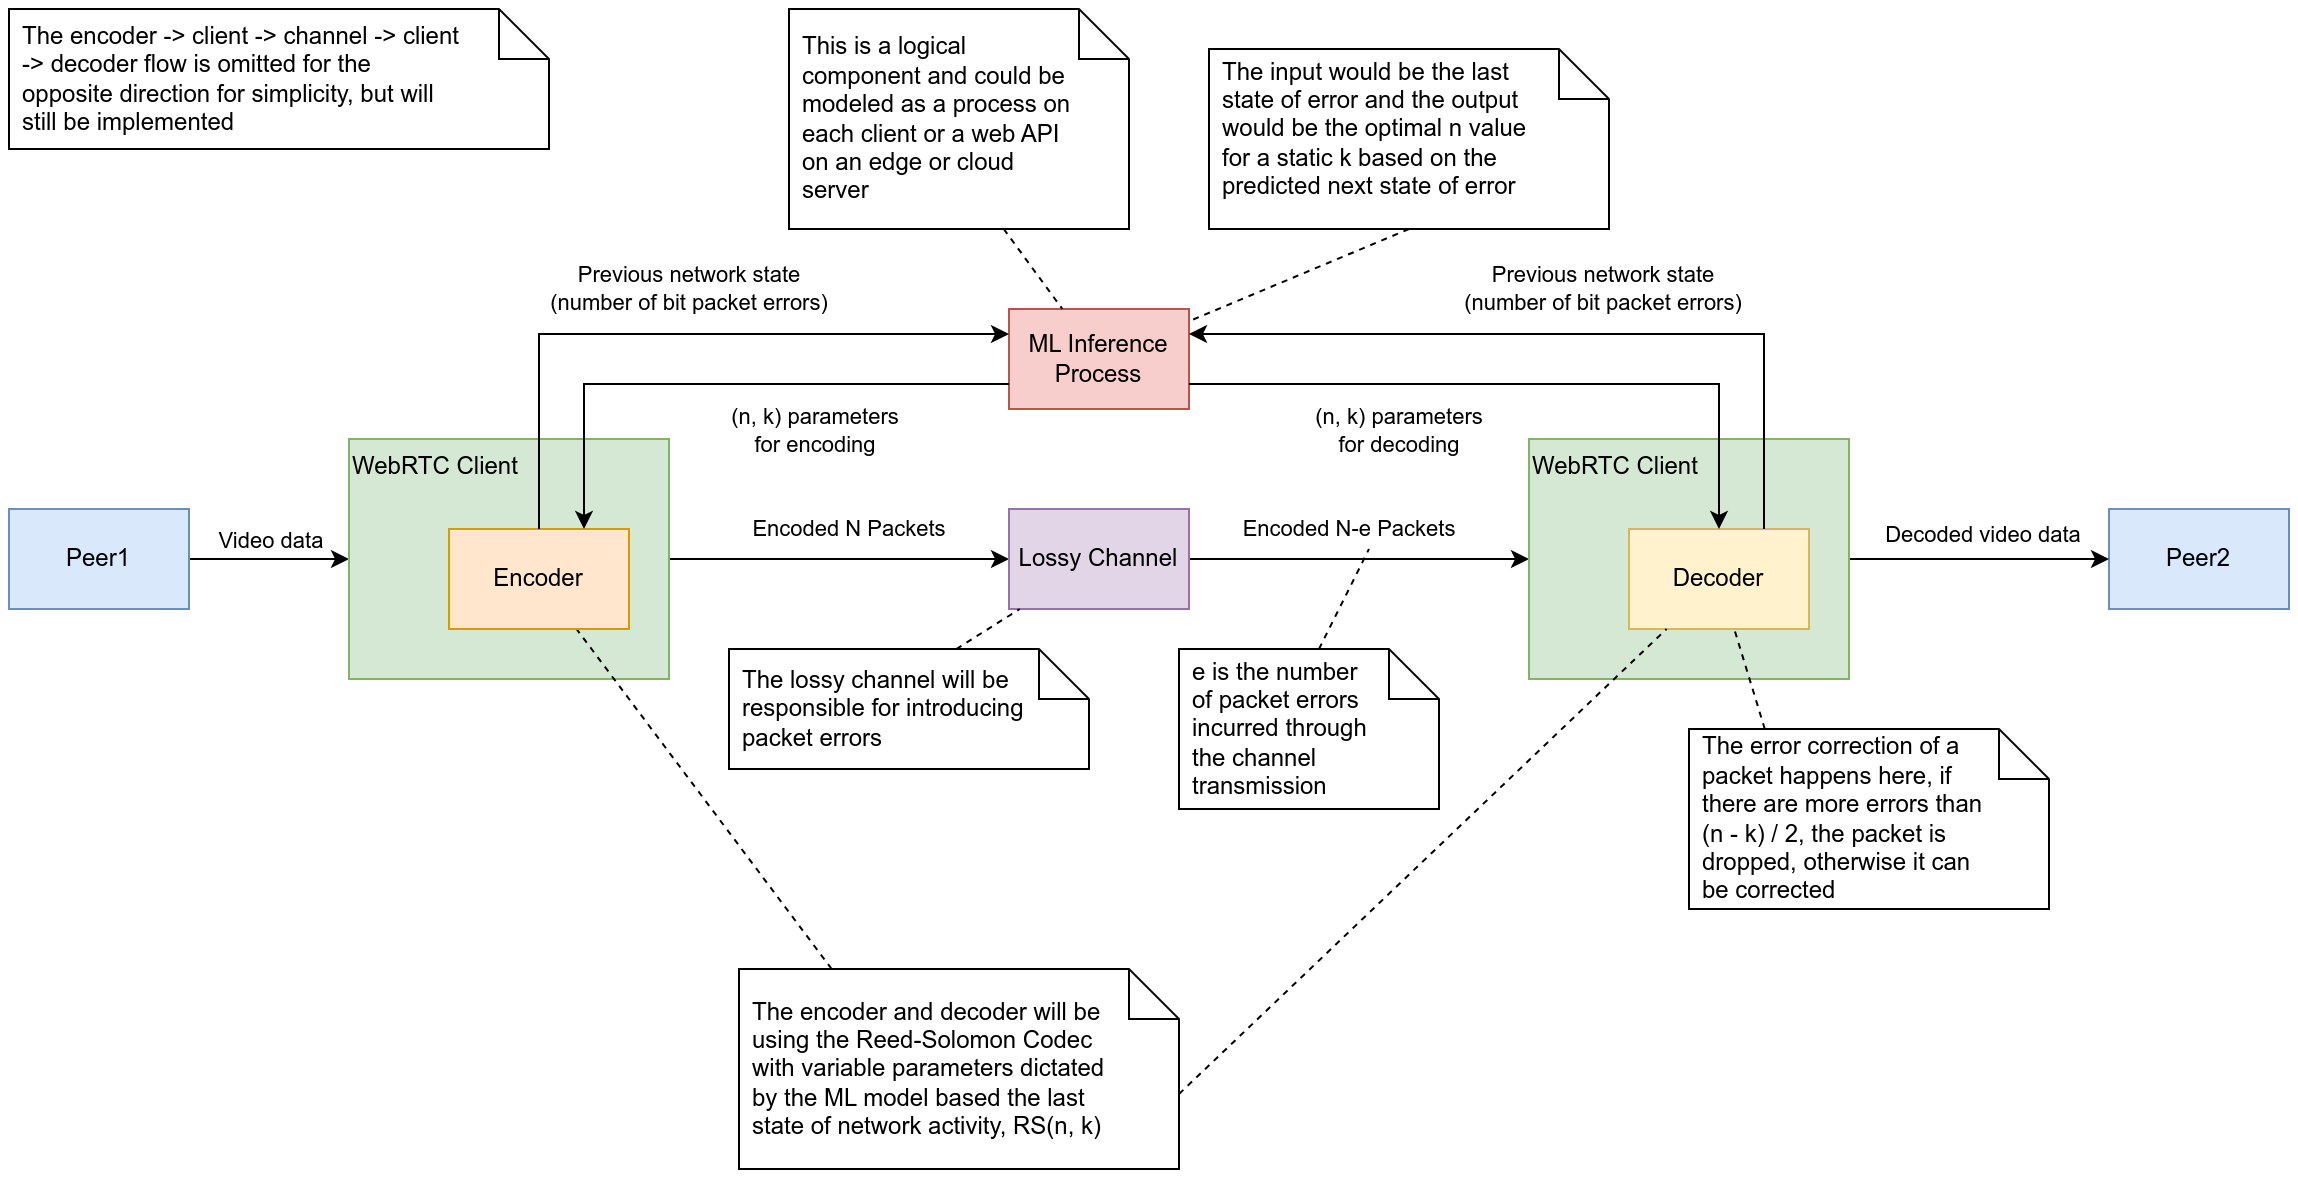

The diagram above was exported from draw.io. Its source (the exported page's mxGraphModel, read from the mxfile embedded in the PNG):
<mxGraphModel dx="1430" dy="1895" grid="1" gridSize="10" guides="1" tooltips="1" connect="1" arrows="1" fold="1" page="1" pageScale="1" pageWidth="850" pageHeight="1100" math="0" shadow="0">
  <root>
    <mxCell id="0" />
    <mxCell id="1" parent="0" />
    <mxCell id="X2kwXcrv5KPf-A57S-1x-4" style="edgeStyle=orthogonalEdgeStyle;rounded=0;orthogonalLoop=1;jettySize=auto;html=1;exitX=1;exitY=0.5;exitDx=0;exitDy=0;" parent="1" source="X2kwXcrv5KPf-A57S-1x-1" target="X2kwXcrv5KPf-A57S-1x-11" edge="1">
      <mxGeometry relative="1" as="geometry" />
    </mxCell>
    <mxCell id="X2kwXcrv5KPf-A57S-1x-5" value="Video data" style="edgeLabel;html=1;align=center;verticalAlign=middle;resizable=0;points=[];" parent="X2kwXcrv5KPf-A57S-1x-4" vertex="1" connectable="0">
      <mxGeometry x="-0.515" y="-1" relative="1" as="geometry">
        <mxPoint x="21" y="-10" as="offset" />
      </mxGeometry>
    </mxCell>
    <mxCell id="X2kwXcrv5KPf-A57S-1x-1" value="Peer1" style="rounded=0;whiteSpace=wrap;html=1;fillColor=#dae8fc;strokeColor=#6c8ebf;" parent="1" vertex="1">
      <mxGeometry x="50" y="180" width="90" height="50" as="geometry" />
    </mxCell>
    <mxCell id="X2kwXcrv5KPf-A57S-1x-2" value="Peer2" style="rounded=0;whiteSpace=wrap;html=1;fillColor=#dae8fc;strokeColor=#6c8ebf;" parent="1" vertex="1">
      <mxGeometry x="1100" y="180" width="90" height="50" as="geometry" />
    </mxCell>
    <mxCell id="X2kwXcrv5KPf-A57S-1x-6" value="ML Inference Process" style="rounded=0;whiteSpace=wrap;html=1;fillColor=#f8cecc;strokeColor=#b85450;" parent="1" vertex="1">
      <mxGeometry x="550" y="80" width="90" height="50" as="geometry" />
    </mxCell>
    <mxCell id="o6tcPbKfhGRPGE6MYZV4-3" style="edgeStyle=orthogonalEdgeStyle;rounded=0;orthogonalLoop=1;jettySize=auto;html=1;exitX=1;exitY=0.5;exitDx=0;exitDy=0;entryX=0;entryY=0.5;entryDx=0;entryDy=0;" edge="1" parent="1" source="X2kwXcrv5KPf-A57S-1x-11" target="X2kwXcrv5KPf-A57S-1x-13">
      <mxGeometry relative="1" as="geometry" />
    </mxCell>
    <mxCell id="o6tcPbKfhGRPGE6MYZV4-4" value="Encoded N Packets" style="edgeLabel;html=1;align=center;verticalAlign=middle;resizable=0;points=[];" vertex="1" connectable="0" parent="o6tcPbKfhGRPGE6MYZV4-3">
      <mxGeometry x="-0.1846" y="-2" relative="1" as="geometry">
        <mxPoint x="21" y="-17" as="offset" />
      </mxGeometry>
    </mxCell>
    <mxCell id="X2kwXcrv5KPf-A57S-1x-11" value="WebRTC Client" style="rounded=0;whiteSpace=wrap;html=1;verticalAlign=top;align=left;fillColor=#d5e8d4;strokeColor=#82b366;" parent="1" vertex="1">
      <mxGeometry x="220" y="145" width="160" height="120" as="geometry" />
    </mxCell>
    <mxCell id="o6tcPbKfhGRPGE6MYZV4-6" style="edgeStyle=orthogonalEdgeStyle;rounded=0;orthogonalLoop=1;jettySize=auto;html=1;exitX=1;exitY=0.5;exitDx=0;exitDy=0;entryX=0;entryY=0.5;entryDx=0;entryDy=0;" edge="1" parent="1" source="X2kwXcrv5KPf-A57S-1x-13" target="o6tcPbKfhGRPGE6MYZV4-5">
      <mxGeometry relative="1" as="geometry" />
    </mxCell>
    <mxCell id="o6tcPbKfhGRPGE6MYZV4-7" value="Encoded N-e Packets" style="edgeLabel;html=1;align=center;verticalAlign=middle;resizable=0;points=[];" vertex="1" connectable="0" parent="o6tcPbKfhGRPGE6MYZV4-6">
      <mxGeometry x="-0.1883" y="2" relative="1" as="geometry">
        <mxPoint x="11" y="-13" as="offset" />
      </mxGeometry>
    </mxCell>
    <mxCell id="X2kwXcrv5KPf-A57S-1x-13" value="Lossy Channel" style="rounded=0;whiteSpace=wrap;html=1;fillColor=#e1d5e7;strokeColor=#9673a6;" parent="1" vertex="1">
      <mxGeometry x="550" y="180" width="90" height="50" as="geometry" />
    </mxCell>
    <mxCell id="X2kwXcrv5KPf-A57S-1x-24" style="edgeStyle=orthogonalEdgeStyle;rounded=0;orthogonalLoop=1;jettySize=auto;html=1;exitX=1;exitY=0.5;exitDx=0;exitDy=0;entryX=0;entryY=0.5;entryDx=0;entryDy=0;" parent="1" source="o6tcPbKfhGRPGE6MYZV4-5" target="X2kwXcrv5KPf-A57S-1x-2" edge="1">
      <mxGeometry relative="1" as="geometry" />
    </mxCell>
    <mxCell id="X2kwXcrv5KPf-A57S-1x-25" value="Decoded video data" style="edgeLabel;html=1;align=center;verticalAlign=middle;resizable=0;points=[];" parent="X2kwXcrv5KPf-A57S-1x-24" vertex="1" connectable="0">
      <mxGeometry x="-0.58" y="2" relative="1" as="geometry">
        <mxPoint x="39" y="-10" as="offset" />
      </mxGeometry>
    </mxCell>
    <mxCell id="X2kwXcrv5KPf-A57S-1x-29" value="" style="shape=note2;boundedLbl=1;whiteSpace=wrap;html=1;size=25;verticalAlign=top;align=left;spacingLeft=5;" parent="1" vertex="1">
      <mxGeometry x="410" y="250" width="180" height="60" as="geometry" />
    </mxCell>
    <mxCell id="X2kwXcrv5KPf-A57S-1x-30" value="The lossy channel will be responsible for introducing packet errors" style="resizeWidth=1;part=1;strokeColor=none;fillColor=none;align=left;spacingLeft=5;html=1;whiteSpace=wrap;" parent="X2kwXcrv5KPf-A57S-1x-29" vertex="1">
      <mxGeometry width="151.57894736842107" height="60" relative="1" as="geometry" />
    </mxCell>
    <mxCell id="X2kwXcrv5KPf-A57S-1x-31" style="rounded=0;orthogonalLoop=1;jettySize=auto;html=1;exitX=0.75;exitY=0;exitDx=0;exitDy=0;endArrow=none;endFill=0;dashed=1;" parent="1" source="X2kwXcrv5KPf-A57S-1x-30" target="X2kwXcrv5KPf-A57S-1x-13" edge="1">
      <mxGeometry relative="1" as="geometry" />
    </mxCell>
    <mxCell id="X2kwXcrv5KPf-A57S-1x-32" value="" style="shape=note2;boundedLbl=1;whiteSpace=wrap;html=1;size=25;verticalAlign=top;align=left;spacingLeft=5;" parent="1" vertex="1">
      <mxGeometry x="415" y="410" width="220" height="100" as="geometry" />
    </mxCell>
    <mxCell id="X2kwXcrv5KPf-A57S-1x-33" value="The encoder and decoder will be using the Reed-Solomon Codec with variable parameters dictated by the ML model based the last state of network activity, RS(n, k)" style="resizeWidth=1;part=1;strokeColor=none;fillColor=none;align=left;spacingLeft=5;html=1;whiteSpace=wrap;" parent="X2kwXcrv5KPf-A57S-1x-32" vertex="1">
      <mxGeometry width="185.26" height="100" relative="1" as="geometry" />
    </mxCell>
    <mxCell id="X2kwXcrv5KPf-A57S-1x-34" style="rounded=0;orthogonalLoop=1;jettySize=auto;html=1;exitX=0.25;exitY=0;exitDx=0;exitDy=0;dashed=1;endArrow=none;endFill=0;" parent="1" source="X2kwXcrv5KPf-A57S-1x-33" target="X2kwXcrv5KPf-A57S-1x-3" edge="1">
      <mxGeometry relative="1" as="geometry" />
    </mxCell>
    <mxCell id="X2kwXcrv5KPf-A57S-1x-36" value="" style="shape=note2;boundedLbl=1;whiteSpace=wrap;html=1;size=25;verticalAlign=top;align=left;spacingLeft=5;" parent="1" vertex="1">
      <mxGeometry x="440" y="-70" width="170" height="110" as="geometry" />
    </mxCell>
    <mxCell id="X2kwXcrv5KPf-A57S-1x-37" value="This is a logical component and could be modeled as a process on each client or a web API on an edge or cloud server" style="resizeWidth=1;part=1;strokeColor=none;fillColor=none;align=left;spacingLeft=5;html=1;whiteSpace=wrap;" parent="X2kwXcrv5KPf-A57S-1x-36" vertex="1">
      <mxGeometry width="143.16" height="110" relative="1" as="geometry" />
    </mxCell>
    <mxCell id="X2kwXcrv5KPf-A57S-1x-38" style="rounded=0;orthogonalLoop=1;jettySize=auto;html=1;dashed=1;endArrow=none;endFill=0;exitX=0.75;exitY=1;exitDx=0;exitDy=0;" parent="1" source="X2kwXcrv5KPf-A57S-1x-37" target="X2kwXcrv5KPf-A57S-1x-6" edge="1">
      <mxGeometry relative="1" as="geometry">
        <mxPoint x="547" y="50" as="sourcePoint" />
      </mxGeometry>
    </mxCell>
    <mxCell id="X2kwXcrv5KPf-A57S-1x-39" value="" style="shape=note2;boundedLbl=1;whiteSpace=wrap;html=1;size=25;verticalAlign=top;align=left;spacingLeft=5;" parent="1" vertex="1">
      <mxGeometry x="890" y="290" width="180" height="90" as="geometry" />
    </mxCell>
    <mxCell id="X2kwXcrv5KPf-A57S-1x-40" value="The error correction of a packet happens here, if there are more errors than (n - k) / 2, the packet is dropped, otherwise it can be corrected" style="resizeWidth=1;part=1;strokeColor=none;fillColor=none;align=left;spacingLeft=5;html=1;whiteSpace=wrap;" parent="X2kwXcrv5KPf-A57S-1x-39" vertex="1">
      <mxGeometry width="151.58" height="90" relative="1" as="geometry" />
    </mxCell>
    <mxCell id="X2kwXcrv5KPf-A57S-1x-42" value="" style="shape=note2;boundedLbl=1;whiteSpace=wrap;html=1;size=25;verticalAlign=top;align=left;spacingLeft=5;" parent="1" vertex="1">
      <mxGeometry x="50" y="-70" width="270" height="70" as="geometry" />
    </mxCell>
    <mxCell id="X2kwXcrv5KPf-A57S-1x-43" value="The encoder -&amp;gt; client -&amp;gt; channel -&amp;gt; client -&amp;gt; decoder flow is omitted for the opposite direction for simplicity, but will still be implemented" style="resizeWidth=1;part=1;strokeColor=none;fillColor=none;align=left;spacingLeft=5;html=1;whiteSpace=wrap;" parent="X2kwXcrv5KPf-A57S-1x-42" vertex="1">
      <mxGeometry width="227.36454545454544" height="70" relative="1" as="geometry" />
    </mxCell>
    <mxCell id="ugvvgq1X8wFvH_-1jQsB-1" value="" style="shape=note2;boundedLbl=1;whiteSpace=wrap;html=1;size=25;verticalAlign=top;align=left;spacingLeft=5;" parent="1" vertex="1">
      <mxGeometry x="650" y="-50" width="200" height="90" as="geometry" />
    </mxCell>
    <mxCell id="ugvvgq1X8wFvH_-1jQsB-2" value="The input would be the last state of error and the output would be the optimal n value for a static k based on the predicted next state of error" style="resizeWidth=1;part=1;strokeColor=none;fillColor=none;align=left;spacingLeft=5;html=1;whiteSpace=wrap;" parent="ugvvgq1X8wFvH_-1jQsB-1" vertex="1">
      <mxGeometry width="168.42" height="80" relative="1" as="geometry" />
    </mxCell>
    <mxCell id="ugvvgq1X8wFvH_-1jQsB-3" style="rounded=0;orthogonalLoop=1;jettySize=auto;html=1;dashed=1;endArrow=none;endFill=0;exitX=0.5;exitY=1;exitDx=0;exitDy=0;exitPerimeter=0;" parent="1" source="ugvvgq1X8wFvH_-1jQsB-1" target="X2kwXcrv5KPf-A57S-1x-6" edge="1">
      <mxGeometry relative="1" as="geometry">
        <mxPoint x="610" y="40" as="sourcePoint" />
        <mxPoint x="640" y="80" as="targetPoint" />
      </mxGeometry>
    </mxCell>
    <mxCell id="X2kwXcrv5KPf-A57S-1x-3" value="Encoder" style="rounded=0;whiteSpace=wrap;html=1;fillColor=#ffe6cc;strokeColor=#d79b00;" parent="1" vertex="1">
      <mxGeometry x="270" y="190" width="90" height="50" as="geometry" />
    </mxCell>
    <mxCell id="X2kwXcrv5KPf-A57S-1x-7" style="edgeStyle=orthogonalEdgeStyle;rounded=0;orthogonalLoop=1;jettySize=auto;html=1;entryX=0;entryY=0.25;entryDx=0;entryDy=0;exitX=0.5;exitY=0;exitDx=0;exitDy=0;" parent="1" source="X2kwXcrv5KPf-A57S-1x-3" target="X2kwXcrv5KPf-A57S-1x-6" edge="1">
      <mxGeometry relative="1" as="geometry">
        <mxPoint x="400" y="180" as="sourcePoint" />
      </mxGeometry>
    </mxCell>
    <mxCell id="X2kwXcrv5KPf-A57S-1x-8" value="Previous network state&lt;br&gt;(number of bit packet errors)" style="edgeLabel;html=1;align=center;verticalAlign=middle;resizable=0;points=[];" parent="X2kwXcrv5KPf-A57S-1x-7" vertex="1" connectable="0">
      <mxGeometry x="-0.4163" y="2" relative="1" as="geometry">
        <mxPoint x="75" y="-21" as="offset" />
      </mxGeometry>
    </mxCell>
    <mxCell id="X2kwXcrv5KPf-A57S-1x-9" style="edgeStyle=orthogonalEdgeStyle;rounded=0;orthogonalLoop=1;jettySize=auto;html=1;exitX=0;exitY=0.75;exitDx=0;exitDy=0;entryX=0.75;entryY=0;entryDx=0;entryDy=0;" parent="1" source="X2kwXcrv5KPf-A57S-1x-6" target="X2kwXcrv5KPf-A57S-1x-3" edge="1">
      <mxGeometry relative="1" as="geometry" />
    </mxCell>
    <mxCell id="X2kwXcrv5KPf-A57S-1x-10" value="(n, k) parameters&lt;br&gt;for encoding" style="edgeLabel;html=1;align=center;verticalAlign=middle;resizable=0;points=[];" parent="X2kwXcrv5KPf-A57S-1x-9" vertex="1" connectable="0">
      <mxGeometry x="0.3007" y="-3" relative="1" as="geometry">
        <mxPoint x="88" y="26" as="offset" />
      </mxGeometry>
    </mxCell>
    <mxCell id="o6tcPbKfhGRPGE6MYZV4-5" value="WebRTC Client" style="rounded=0;whiteSpace=wrap;html=1;verticalAlign=top;align=left;fillColor=#d5e8d4;strokeColor=#82b366;" vertex="1" parent="1">
      <mxGeometry x="810" y="145" width="160" height="120" as="geometry" />
    </mxCell>
    <mxCell id="X2kwXcrv5KPf-A57S-1x-18" value="Decoder" style="rounded=0;whiteSpace=wrap;html=1;fillColor=#fff2cc;strokeColor=#d6b656;" parent="1" vertex="1">
      <mxGeometry x="860" y="190" width="90" height="50" as="geometry" />
    </mxCell>
    <mxCell id="X2kwXcrv5KPf-A57S-1x-20" style="edgeStyle=orthogonalEdgeStyle;rounded=0;orthogonalLoop=1;jettySize=auto;html=1;exitX=1;exitY=0.75;exitDx=0;exitDy=0;entryX=0.5;entryY=0;entryDx=0;entryDy=0;" parent="1" source="X2kwXcrv5KPf-A57S-1x-6" target="X2kwXcrv5KPf-A57S-1x-18" edge="1">
      <mxGeometry relative="1" as="geometry" />
    </mxCell>
    <mxCell id="X2kwXcrv5KPf-A57S-1x-22" value="(n, k) parameters&lt;br style=&quot;border-color: var(--border-color);&quot;&gt;for decoding" style="edgeLabel;html=1;align=center;verticalAlign=middle;resizable=0;points=[];" parent="X2kwXcrv5KPf-A57S-1x-20" vertex="1" connectable="0">
      <mxGeometry x="0.1461" y="-1" relative="1" as="geometry">
        <mxPoint x="-88" y="22" as="offset" />
      </mxGeometry>
    </mxCell>
    <mxCell id="X2kwXcrv5KPf-A57S-1x-19" style="edgeStyle=orthogonalEdgeStyle;rounded=0;orthogonalLoop=1;jettySize=auto;html=1;exitX=0.75;exitY=0;exitDx=0;exitDy=0;entryX=1;entryY=0.25;entryDx=0;entryDy=0;" parent="1" source="X2kwXcrv5KPf-A57S-1x-18" target="X2kwXcrv5KPf-A57S-1x-6" edge="1">
      <mxGeometry relative="1" as="geometry" />
    </mxCell>
    <mxCell id="X2kwXcrv5KPf-A57S-1x-21" value="Previous network state&lt;br style=&quot;border-color: var(--border-color);&quot;&gt;(number of bit packet errors)" style="edgeLabel;html=1;align=center;verticalAlign=middle;resizable=0;points=[];" parent="X2kwXcrv5KPf-A57S-1x-19" vertex="1" connectable="0">
      <mxGeometry x="0.2039" relative="1" as="geometry">
        <mxPoint x="53" y="-23" as="offset" />
      </mxGeometry>
    </mxCell>
    <mxCell id="X2kwXcrv5KPf-A57S-1x-35" style="rounded=0;orthogonalLoop=1;jettySize=auto;html=1;exitX=0;exitY=0;exitDx=220;exitDy=62.5;exitPerimeter=0;endArrow=none;endFill=0;dashed=1;" parent="1" source="X2kwXcrv5KPf-A57S-1x-32" target="X2kwXcrv5KPf-A57S-1x-18" edge="1">
      <mxGeometry relative="1" as="geometry" />
    </mxCell>
    <mxCell id="X2kwXcrv5KPf-A57S-1x-41" style="rounded=0;orthogonalLoop=1;jettySize=auto;html=1;exitX=0.25;exitY=0;exitDx=0;exitDy=0;dashed=1;endArrow=none;endFill=0;" parent="1" source="X2kwXcrv5KPf-A57S-1x-40" target="X2kwXcrv5KPf-A57S-1x-18" edge="1">
      <mxGeometry relative="1" as="geometry" />
    </mxCell>
    <mxCell id="o6tcPbKfhGRPGE6MYZV4-10" style="rounded=0;orthogonalLoop=1;jettySize=auto;html=1;exitX=0;exitY=0;exitDx=70;exitDy=0;exitPerimeter=0;endArrow=none;endFill=0;dashed=1;" edge="1" parent="1" source="o6tcPbKfhGRPGE6MYZV4-8">
      <mxGeometry relative="1" as="geometry">
        <mxPoint x="730" y="200" as="targetPoint" />
      </mxGeometry>
    </mxCell>
    <mxCell id="o6tcPbKfhGRPGE6MYZV4-8" value="" style="shape=note2;boundedLbl=1;whiteSpace=wrap;html=1;size=25;verticalAlign=top;align=left;spacingLeft=5;" vertex="1" parent="1">
      <mxGeometry x="635" y="250" width="130" height="80" as="geometry" />
    </mxCell>
    <mxCell id="o6tcPbKfhGRPGE6MYZV4-9" value="e is the number of packet errors incurred through the channel transmission" style="resizeWidth=1;part=1;strokeColor=none;fillColor=none;align=left;spacingLeft=5;html=1;whiteSpace=wrap;" vertex="1" parent="o6tcPbKfhGRPGE6MYZV4-8">
      <mxGeometry width="94.54545454545452" height="60" relative="1" as="geometry">
        <mxPoint y="10" as="offset" />
      </mxGeometry>
    </mxCell>
  </root>
</mxGraphModel>